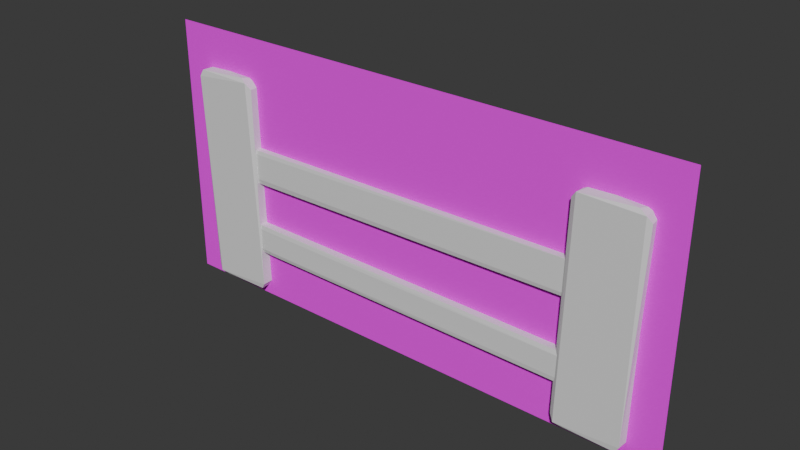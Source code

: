 # Source: fence.blend  (saved by Blender 5.2.44; exported with 4.5.12 LTS)
import bpy
from mathutils import Matrix  # noqa: F401  (used for matrix-valued properties, if any)

bpy.ops.wm.read_factory_settings(use_empty=True)
scene = bpy.context.scene
scene.name = 'Scene'

# ---- collections
col_fence_source = bpy.data.collections.new('fence_source'); scene.collection.children.link(col_fence_source)

# ---- images (referenced by path relative to the original .blend; pixels are not part of the script)
import os
ASSET_DIR = os.environ.get("B2B_ASSET_DIR", "")  # directory of the original .blend (textures are referenced by path, not embedded)
HERE = os.path.dirname(os.path.abspath(__file__))  # packed textures are extracted next to this script under _unpacked/

def load_image(name, relpath, width, height, colorspace="sRGB"):
    """Load a texture the original file referenced (path relative to the .blend, or extracted next to this script)."""
    p = next((c for c in (os.path.join(HERE, relpath), os.path.join(ASSET_DIR, relpath)) if relpath and os.path.exists(c)), "")
    if p:
        img = bpy.data.images.load(p, check_existing=True)
        img.name = name
    else:  # same state as the original file: an image datablock whose file is absent (Cycles renders it pink)
        img = bpy.data.images.new(name, width, height)
        img.source = "FILE"
        img.filepath = "//" + (relpath or name)
    img.colorspace_settings.name = colorspace
    return img
img_fence_png = load_image('fence.png', 'fence.png', 1024, 1024, 'sRGB')

# ---- materials (node trees are filled in below, after node groups)
mat_proxy = bpy.data.materials.new('proxy')
mat_proxy.diffuse_color = (0.23, 0.1, 0.035, 1.0)
mat_art = bpy.data.materials.new('art')
mat_art.surface_render_method = 'BLENDED'
mat_art.blend_method = 'BLEND'

# ---- material node trees
mat_proxy.use_nodes = True; mat_proxy.node_tree.nodes.clear()
_N = mat_proxy.node_tree.nodes; _L = mat_proxy.node_tree.links
n0 = _N.new('ShaderNodeBsdfPrincipled'); n0.name = 'Principled BSDF'; n0.location = (-200, 100)
n0.inputs[10].default_value = 0.005
n1 = _N.new('ShaderNodeOutputMaterial'); n1.name = 'Material Output'; n1.location = (200, 100)
_L.new(n0.outputs[0], n1.inputs[0])
n1.is_active_output = True
mat_art.use_nodes = True; mat_art.node_tree.nodes.clear()
_N = mat_art.node_tree.nodes; _L = mat_art.node_tree.links
n0 = _N.new('ShaderNodeOutputMaterial'); n0.name = 'Material Output'; n0.location = (0, 0)
n1 = _N.new('ShaderNodeBsdfPrincipled'); n1.name = 'Principled BSDF'; n1.location = (0, 0)
n1.inputs[2].default_value = 1.0
n1.inputs[10].default_value = 0.005
n1.inputs[13].default_value = 0.0
n2 = _N.new('ShaderNodeTexImage'); n2.name = 'Image Texture'; n2.location = (0, 0)
n2.image = img_fence_png
_L.new(n2.outputs[0], n1.inputs[0])
_L.new(n2.outputs[1], n1.inputs[4])
_L.new(n1.outputs[0], n0.inputs[0])
n0.is_active_output = True

# ---- world
world_fence_world = bpy.data.worlds.new('fence_world'); scene.world = world_fence_world
world_fence_world.use_nodes = True; world_fence_world.node_tree.nodes.clear()
_N = world_fence_world.node_tree.nodes; _L = world_fence_world.node_tree.links
n0 = _N.new('ShaderNodeBackground'); n0.name = 'Background'; n0.location = (-200, 100)
n0.inputs[0].default_value = (0.05, 0.05, 0.05, 1.0)
n1 = _N.new('ShaderNodeOutputWorld'); n1.name = 'World Output'; n1.location = (200, 100)
_L.new(n0.outputs[0], n1.inputs[0])
n1.is_active_output = True
world_fence_world.color = (0.05, 0.06, 0.04)

# ---- meshes
me_fence_proxy_mesh = bpy.data.meshes.new('fence_proxy_mesh')
me_fence_proxy_mesh.from_pydata([(-1.674, -0.054, 0.0), (-1.765, -0.054, 0.06852), (-1.73, -0.07451, 0.02634), (-1.771, -0.06602, 1.642), (-1.794, -0.07405, 1.594), (-1.724, 0.06811, 0.01606), (-1.754, 0.07373, 0.06222), (-1.718, 0.054, 1.66), (-1.806, 0.054, 1.588), (-1.772, 0.07406, 1.634), (-1.292, -0.06678, 0.02279), (-1.266, -0.07329, 0.06586), (-1.386, -0.054, 1.665), (-1.295, -0.054, 1.597), (-1.333, -0.07471, 1.641), (-1.342, 0.054, 0.005445), (-1.254, 0.054, 0.0769), (-1.286, 0.07386, 0.03254), (-1.295, 0.054, 1.597), (-1.333, 0.07324, 1.645), (1.346, -0.054, 0.004934), (1.258, -0.054, 0.07614), (1.29, -0.07386, 0.03187), (1.291, -0.054, 1.576), (1.329, -0.07324, 1.625), (1.296, 0.06678, 0.02214), (1.27, 0.07329, 0.06515), (1.382, 0.054, 1.645), (1.291, 0.054, 1.576), (1.329, 0.0747, 1.62), (1.728, -0.06811, 0.01659), (1.757, -0.07373, 0.06283), (1.714, -0.054, 1.64), (1.802, -0.054, 1.569), (1.77, -0.07386, 1.613), (1.678, 0.054, 0.0003963), (1.769, 0.054, 0.06916), (1.734, 0.07451, 0.02689), (1.764, 0.06678, 1.623), (1.79, 0.07329, 1.58), (-1.459, -0.04322, 0.8851), (-1.476, -0.05198, 0.9258), (-1.462, -0.04412, 1.144), (-1.481, -0.05015, 1.111), (-1.458, 0.05879, 0.8877), (-1.479, 0.06419, 0.9244), (-1.463, 0.05539, 1.147), (-1.477, 0.06495, 1.11), (1.462, -0.04412, 0.9202), (1.478, -0.05058, 0.9477), (1.46, -0.04919, 1.176), (1.489, -0.0315, 1.132), (1.465, 0.06194, 0.9217), (1.491, 0.045, 0.9661), (1.458, 0.05879, 1.177), (1.476, 0.06469, 1.146), (-1.463, -0.05358, 0.3359), (-1.477, -0.06272, 0.3685), (-1.459, -0.05688, 0.56), (-1.479, -0.06198, 0.527), (-1.462, 0.05121, 0.3382), (-1.48, 0.05693, 0.3677), (-1.46, 0.05041, 0.5622), (-1.476, 0.05876, 0.5259), (1.459, -0.05688, 0.3173), (1.479, -0.06198, 0.3504), (1.463, -0.05358, 0.5414), (1.477, -0.06272, 0.5088), (1.46, 0.05041, 0.3151), (1.476, 0.05876, 0.3515), (1.462, 0.05121, 0.5391), (1.48, 0.05693, 0.5097)], [], [(2, 6, 5), (4, 1, 2), (3, 8, 4), (9, 6, 8), (5, 17, 15), (19, 9, 7), (18, 17, 19), (17, 11, 10), (19, 13, 18), (11, 13, 14), (0, 10, 2), (12, 3, 14), (15, 0, 5), (4, 6, 1), (14, 2, 11), (7, 12, 19), (6, 19, 17), (18, 11, 16), (22, 26, 25), (22, 23, 21), (24, 28, 23), (26, 28, 29), (35, 25, 37), (27, 38, 29), (37, 31, 30), (34, 39, 38), (34, 31, 33), (30, 22, 20), (24, 34, 32), (35, 20, 25), (23, 26, 21), (31, 24, 22), (27, 32, 38), (29, 37, 26), (39, 31, 36), (40, 45, 44), (46, 43, 42), (54, 47, 46), (52, 49, 48), (50, 55, 54), (49, 51, 50), (40, 49, 41), (52, 40, 44), (43, 45, 41), (50, 41, 49), (46, 50, 54), (45, 55, 52), (53, 51, 49), (56, 61, 60), (62, 59, 58), (68, 61, 69), (62, 71, 63), (68, 65, 64), (66, 71, 70), (64, 57, 56), (58, 67, 66), (68, 56, 60), (59, 61, 57), (65, 59, 57), (62, 66, 70), (63, 69, 61), (71, 65, 69), (0, 2, 5), (2, 1, 6), (3, 7, 9), (3, 9, 8), (5, 6, 17), (18, 16, 17), (15, 17, 10), (17, 16, 11), (19, 12, 14), (19, 14, 13), (2, 10, 11), (14, 3, 4), (15, 10, 0), (4, 8, 6), (14, 4, 2), (7, 3, 12), (6, 9, 19), (18, 13, 11), (20, 22, 25), (22, 21, 26), (22, 24, 23), (24, 27, 29), (24, 29, 28), (37, 25, 26), (29, 38, 39), (36, 37, 39), (35, 37, 30), (37, 36, 31), (32, 34, 38), (34, 33, 39), (30, 31, 22), (35, 30, 20), (23, 28, 26), (31, 34, 24), (27, 24, 32), (29, 39, 37), (39, 33, 31), (40, 41, 45), (46, 47, 43), (44, 45, 52), (54, 55, 47), (55, 53, 52), (52, 53, 49), (50, 51, 55), (40, 48, 49), (50, 42, 43), (52, 48, 40), (43, 47, 45), (50, 43, 41), (46, 42, 50), (45, 47, 55), (53, 55, 51), (56, 57, 61), (62, 63, 59), (68, 60, 61), (62, 70, 71), (68, 69, 65), (66, 67, 71), (64, 65, 57), (58, 59, 67), (68, 64, 56), (59, 63, 61), (65, 67, 59), (62, 58, 66), (63, 71, 69), (71, 67, 65)])
_uv = me_fence_proxy_mesh.uv_layers.new(name='UVMap')
_uv.uv.foreach_set('vector', [0.3764, 0.02736, 0.3855, 0.2302, 0.3762, 0.2416, 0.6145, 0.02131, 0.3855, 0.04605, 0.3764, 0.02736, 0.6227, 0.0219, 0.6145, 0.2039, 0.6145, 0.02131, 0.6226, 0.2342, 0.3855, 0.2302, 0.6145, 0.2039, 0.133, 0.5295, 0.3734, 0.5184, 0.3312, 0.5461, 0.6279, 0.5187, 0.8615, 0.5187, 0.8312, 0.5461, 0.6145, 0.5461, 0.3734, 0.5184, 0.6279, 0.5187, 0.3734, 0.5184, 0.3855, 0.7316, 0.3701, 0.7313, 0.6279, 0.5187, 0.6145, 0.7039, 0.6145, 0.5461, 0.3855, 0.7316, 0.6145, 0.7039, 0.6278, 0.7333, 0.1688, 0.7039, 0.3701, 0.7313, 0.1372, 0.7293, 0.6688, 0.7039, 0.8677, 0.7184, 0.6278, 0.7333, 0.3312, 0.5461, 0.1688, 0.7039, 0.133, 0.5295, 0.6145, 0.02131, 0.3855, 0.2302, 0.3855, 0.04605, 0.6278, 0.7333, 0.3797, 0.9939, 0.3855, 0.7316, 0.8312, 0.5461, 0.6688, 0.7039, 0.6279, 0.5187, 0.3855, 0.2302, 0.6279, 0.5187, 0.3734, 0.5184, 0.6145, 0.5461, 0.3855, 0.7316, 0.3855, 0.5461, 0.3767, 0.02692, 0.3857, 0.2316, 0.3761, 0.2407, 0.3767, 0.02692, 0.6143, 0.04605, 0.3857, 0.04605, 0.6219, 0.02051, 0.6143, 0.2039, 0.6143, 0.04605, 0.3857, 0.2316, 0.6143, 0.2039, 0.6228, 0.2335, 0.3312, 0.5461, 0.1328, 0.5295, 0.373, 0.5186, 0.8313, 0.5461, 0.6299, 0.5187, 0.8615, 0.5179, 0.373, 0.5186, 0.3857, 0.7302, 0.3696, 0.7314, 0.6266, 0.7316, 0.6143, 0.5184, 0.6299, 0.5187, 0.6266, 0.7316, 0.3857, 0.7302, 0.6143, 0.7039, 0.3696, 0.7314, 0.1369, 0.728, 0.1688, 0.7039, 0.8684, 0.7203, 0.6266, 0.7316, 0.6688, 0.7039, 0.3312, 0.5461, 0.1688, 0.7039, 0.1328, 0.5295, 0.6143, 0.04605, 0.3857, 0.2316, 0.3857, 0.04605, 0.3857, 0.7302, 0.6231, 0.9809, 0.3799, 0.9931, 0.8313, 0.5461, 0.6688, 0.7039, 0.6299, 0.5187, 0.6228, 0.2335, 0.373, 0.5186, 0.3857, 0.2316, 0.6143, 0.5184, 0.3857, 0.7302, 0.3857, 0.5461, 0.375, 0.03433, 0.4274, 0.2276, 0.3812, 0.2333, 0.6195, 0.2236, 0.5726, 0.01929, 0.6106, 0.0189, 0.6223, 0.5254, 0.5726, 0.2366, 0.6195, 0.2236, 0.3846, 0.5245, 0.4274, 0.7369, 0.3776, 0.7247, 0.6174, 0.7244, 0.5726, 0.5178, 0.6223, 0.5254, 0.4274, 0.7369, 0.5726, 0.6958, 0.6174, 0.7244, 0.3937, 0.9992, 0.4274, 0.7369, 0.4274, 0.9992, 0.3846, 0.5245, 0.1274, 0.724, 0.1262, 0.5335, 0.5726, 0.01929, 0.4274, 0.2276, 0.4274, 0.01673, 0.6174, 0.7244, 0.4274, 0.9992, 0.4274, 0.7369, 0.8727, 0.5262, 0.6174, 0.7244, 0.6223, 0.5254, 0.4274, 0.2276, 0.5726, 0.5178, 0.3846, 0.5245, 0.4274, 0.5542, 0.5726, 0.6958, 0.4274, 0.7369, 0.375, 0.03413, 0.4292, 0.2313, 0.3815, 0.2351, 0.6187, 0.2259, 0.5708, 0.02217, 0.6093, 0.01644, 0.3771, 0.5272, 0.4292, 0.2313, 0.4292, 0.5158, 0.6187, 0.2259, 0.5708, 0.5187, 0.5708, 0.2342, 0.3771, 0.5272, 0.4292, 0.7283, 0.3781, 0.7266, 0.6229, 0.7227, 0.5708, 0.5187, 0.622, 0.5234, 0.3781, 0.7266, 0.4292, 0.9994, 0.394, 0.9991, 0.625, 0.9972, 0.5708, 0.7366, 0.6229, 0.7227, 0.3771, 0.5272, 0.1272, 0.7253, 0.1261, 0.531, 0.5708, 0.02217, 0.4292, 0.2313, 0.4292, 0.01387, 0.4292, 0.7283, 0.5708, 0.9992, 0.4292, 0.9994, 0.8726, 0.524, 0.6229, 0.7227, 0.622, 0.5234, 0.5708, 0.2342, 0.4292, 0.5158, 0.4292, 0.2313, 0.5708, 0.5187, 0.4292, 0.7283, 0.4292, 0.5158, 0.1688, 0.7039, 0.1372, 0.7293, 0.133, 0.5295, 0.3764, 0.02736, 0.3855, 0.04605, 0.3855, 0.2302, 0.8677, 0.7184, 0.8312, 0.5461, 0.8615, 0.5187, 0.6227, 0.0219, 0.6226, 0.2342, 0.6145, 0.2039, 0.3762, 0.2416, 0.3855, 0.2302, 0.3734, 0.5184, 0.6145, 0.5461, 0.3855, 0.5461, 0.3734, 0.5184, 0.3312, 0.5461, 0.3734, 0.5184, 0.3701, 0.7313, 0.3734, 0.5184, 0.3855, 0.5461, 0.3855, 0.7316, 0.6279, 0.5187, 0.6688, 0.7039, 0.6278, 0.7333, 0.6279, 0.5187, 0.6278, 0.7333, 0.6145, 0.7039, 0.3797, 0.9939, 0.3701, 0.7313, 0.3855, 0.7316, 0.6278, 0.7333, 0.625, 0.977, 0.6145, 0.9953, 0.3312, 0.5461, 0.3701, 0.7313, 0.1688, 0.7039, 0.6145, 0.02131, 0.6145, 0.2039, 0.3855, 0.2302, 0.6278, 0.7333, 0.6145, 0.9953, 0.3797, 0.9939, 0.8312, 0.5461, 0.8677, 0.7184, 0.6688, 0.7039, 0.3855, 0.2302, 0.6226, 0.2342, 0.6279, 0.5187, 0.6145, 0.5461, 0.6145, 0.7039, 0.3855, 0.7316, 0.1688, 0.7039, 0.1369, 0.728, 0.1328, 0.5295, 0.3767, 0.02692, 0.3857, 0.04605, 0.3857, 0.2316, 0.3767, 0.02692, 0.6219, 0.02051, 0.6143, 0.04605, 0.8684, 0.7203, 0.8313, 0.5461, 0.8615, 0.5179, 0.6219, 0.02051, 0.6228, 0.2335, 0.6143, 0.2039, 0.373, 0.5186, 0.3761, 0.2407, 0.3857, 0.2316, 0.6228, 0.2335, 0.6299, 0.5187, 0.6143, 0.5184, 0.3857, 0.5461, 0.373, 0.5186, 0.6143, 0.5184, 0.3312, 0.5461, 0.373, 0.5186, 0.3696, 0.7314, 0.373, 0.5186, 0.3857, 0.5461, 0.3857, 0.7302, 0.6688, 0.7039, 0.6266, 0.7316, 0.6299, 0.5187, 0.6266, 0.7316, 0.6143, 0.7039, 0.6143, 0.5184, 0.3696, 0.7314, 0.3857, 0.7302, 0.3799, 0.9931, 0.3312, 0.5461, 0.3696, 0.7314, 0.1688, 0.7039, 0.6143, 0.04605, 0.6143, 0.2039, 0.3857, 0.2316, 0.3857, 0.7302, 0.6266, 0.7316, 0.6231, 0.9809, 0.8313, 0.5461, 0.8684, 0.7203, 0.6688, 0.7039, 0.6228, 0.2335, 0.6143, 0.5184, 0.373, 0.5186, 0.6143, 0.5184, 0.6143, 0.7039, 0.3857, 0.7302, 0.375, 0.03433, 0.4274, 0.01673, 0.4274, 0.2276, 0.6195, 0.2236, 0.5726, 0.2366, 0.5726, 0.01929, 0.3812, 0.2333, 0.4274, 0.2276, 0.3846, 0.5245, 0.6223, 0.5254, 0.5726, 0.5178, 0.5726, 0.2366, 0.5726, 0.5178, 0.4274, 0.5542, 0.3846, 0.5245, 0.3846, 0.5245, 0.4274, 0.5542, 0.4274, 0.7369, 0.6174, 0.7244, 0.5726, 0.6958, 0.5726, 0.5178, 0.3937, 0.9992, 0.3776, 0.7247, 0.4274, 0.7369, 0.6174, 0.7244, 0.625, 0.9971, 0.5726, 0.9993, 0.3846, 0.5245, 0.3776, 0.7247, 0.1274, 0.724, 0.5726, 0.01929, 0.5726, 0.2366, 0.4274, 0.2276, 0.6174, 0.7244, 0.5726, 0.9993, 0.4274, 0.9992, 0.8727, 0.5262, 0.8738, 0.7168, 0.6174, 0.7244, 0.4274, 0.2276, 0.5726, 0.2366, 0.5726, 0.5178, 0.4274, 0.5542, 0.5726, 0.5178, 0.5726, 0.6958, 0.375, 0.03413, 0.4292, 0.01387, 0.4292, 0.2313, 0.6187, 0.2259, 0.5708, 0.2342, 0.5708, 0.02217, 0.3771, 0.5272, 0.3815, 0.2351, 0.4292, 0.2313, 0.6187, 0.2259, 0.622, 0.5234, 0.5708, 0.5187, 0.3771, 0.5272, 0.4292, 0.5158, 0.4292, 0.7283, 0.6229, 0.7227, 0.5708, 0.7366, 0.5708, 0.5187, 0.3781, 0.7266, 0.4292, 0.7283, 0.4292, 0.9994, 0.625, 0.9972, 0.5708, 0.9992, 0.5708, 0.7366, 0.3771, 0.5272, 0.3781, 0.7266, 0.1272, 0.7253, 0.5708, 0.02217, 0.5708, 0.2342, 0.4292, 0.2313, 0.4292, 0.7283, 0.5708, 0.7366, 0.5708, 0.9992, 0.8726, 0.524, 0.8739, 0.7184, 0.6229, 0.7227, 0.5708, 0.2342, 0.5708, 0.5187, 0.4292, 0.5158, 0.5708, 0.5187, 0.5708, 0.7366, 0.4292, 0.7283])
me_fence_proxy_mesh.materials.append(mat_proxy)
me_fence_proxy_mesh.update()
me_fence_card_mesh = bpy.data.meshes.new('fence_card_mesh')
me_fence_card_mesh.from_pydata([(-2.0, 0.64, 0.0), (2.0, 0.64, 0.0), (2.0, 0.64, 2.0), (-2.0, 0.64, 2.0)], [], [(0, 1, 2, 3)])
_uv = me_fence_card_mesh.uv_layers.new(name='UVMap')
_uv.uv.foreach_set('vector', [0.0, 0.0, 1.0, 0.0, 1.0, 1.0, 0.0, 1.0])
me_fence_card_mesh.materials.append(mat_art)
me_fence_card_mesh.update()

# ---- objects
ob_fence_proxy = bpy.data.objects.new('fence_proxy', me_fence_proxy_mesh)
ob_fence_card = bpy.data.objects.new('fence_card', me_fence_card_mesh)

# ---- transforms, parenting, visibility, modifiers, constraints
ob_fence_proxy.location = (0.0, 0.0, 0.0)
ob_fence_card.location = (0.0, -0.64, -0.04688)
ob_fence_card.visible_shadow = False

# ---- collection membership
col_fence_source.objects.link(ob_fence_proxy)
col_fence_source.objects.link(ob_fence_card)

# ---- scene / render settings (as saved in the file)
scene.frame_start = 1; scene.frame_end = 250; scene.frame_set(1)
scene.render.engine = 'BLENDER_EEVEE_NEXT'
scene.render.bake_bias = 0.0
scene.render.bake_samples = 0
scene.render.compositor_device = 'GPU'
scene.eevee.use_volume_custom_range = False
scene.eevee.fast_gi_thickness_near = 0.1
scene.eevee.fast_gi_thickness_far = 0.0
scene.eevee.ray_tracing_options.screen_trace_thickness = 0.1
bpy.context.view_layer.update()

# ---- added for rendering (the .blend has no active camera and no usable light): camera, sun
cam_auto = bpy.data.cameras.new('AutoCamera')
cam_auto.lens = 50.0
cam_auto.sensor_width = 36.0
cam_auto.clip_end = 1000.0
ob_auto_camera = bpy.data.objects.new('AutoCamera', cam_auto)
scene.collection.objects.link(ob_auto_camera)
ob_auto_camera.location = (4.14004, -4.96805, 4.26516)
ob_auto_camera.rotation_euler = (1.09748, -7.21219e-08, 0.694738)
scene.camera = ob_auto_camera
light_auto_sun = bpy.data.lights.new('AutoSun', 'SUN')
light_auto_sun.energy = 3.0
light_auto_sun.angle = 0.0523599
ob_auto_sun = bpy.data.objects.new('AutoSun', light_auto_sun)
scene.collection.objects.link(ob_auto_sun)
ob_auto_sun.rotation_euler = (0.872665, 0.174533, 0.523599)
bpy.context.view_layer.update()
